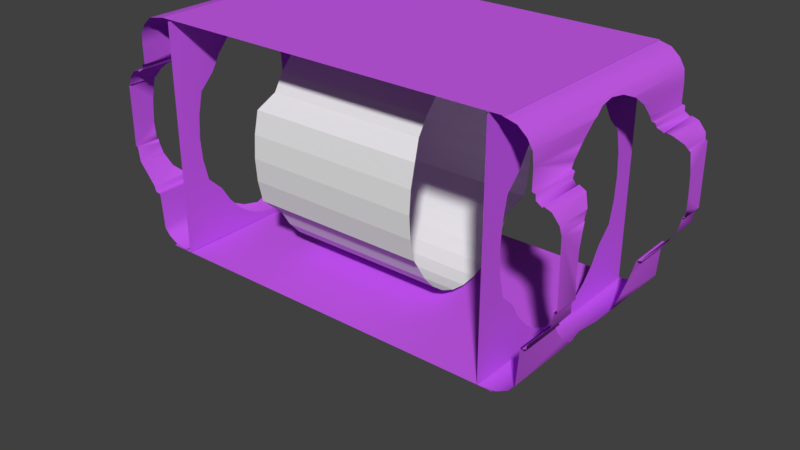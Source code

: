 # Source: untitled.blend  (saved by Blender 2.79.0; exported with 4.5.12 LTS)
import bpy
from mathutils import Matrix  # noqa: F401  (used for matrix-valued properties, if any)

bpy.ops.wm.read_factory_settings(use_empty=True)
scene = bpy.context.scene
scene.name = 'Scene'

# ---- collections
col_collection_1 = bpy.data.collections.new('Collection 1'); scene.collection.children.link(col_collection_1)

# ---- materials (node trees are filled in below, after node groups)
mat_cladingwall = bpy.data.materials.new('CladingWall')
mat_cladingwall.alpha_threshold = 0.0
mat_cladingwall.use_transparent_shadow = False
mat_cladingwall.diffuse_color = (0.5875, 0.1081, 0.8491, 1.0)
mat_cladingwall.roughness = 0.5

# ---- material node trees

# ---- world
world_world = bpy.data.worlds.new('World'); scene.world = world_world
world_world.color = (0.05088, 0.05088, 0.05088)
world_world.use_sun_shadow = False
world_world.sun_shadow_jitter_overblur = 0.0
world_world.cycles.sampling_method = 'MANUAL'

# ---- meshes
me_cylinder = bpy.data.meshes.new('Cylinder')
me_cylinder.from_pydata([(0.0, 1.0, -1.0), (0.0, 1.0, 1.0), (0.1951, 0.9808, -1.0), (0.1951, 0.9808, 1.0), (0.3827, 0.9239, -1.0), (0.3827, 0.9239, 1.0), (0.5055, 0.7565, -0.9099), (0.5055, 0.7565, 0.9099), (0.6434, 0.6434, -0.9099), (0.6434, 0.6434, 0.9099), (0.7565, 0.5055, -0.9099), (0.7565, 0.5055, 0.9099), (0.8406, 0.3482, -0.9099), (0.8406, 0.3482, 0.9099), (0.8924, 0.1775, -0.9099), (0.8924, 0.1775, 0.9099), (0.9099, 1.09e-07, -0.9099), (0.9099, 1.09e-07, 0.9099), (0.8924, -0.1775, -0.9099), (0.8924, -0.1775, 0.9099), (0.8406, -0.3482, -0.9099), (0.8406, -0.3482, 0.9099), (0.7565, -0.5055, -0.9099), (0.7565, -0.5055, 0.9099), (0.6434, -0.6434, -0.9099), (0.6434, -0.6434, 0.9099), (0.5055, -0.7565, -0.9099), (0.5055, -0.7565, 0.9099), (0.3827, -0.9239, -1.0), (0.3827, -0.9239, 1.0), (0.1951, -0.9808, -1.0), (0.1951, -0.9808, 1.0), (-3.258e-07, -1.0, -1.0), (-3.258e-07, -1.0, 1.0), (-0.1951, -0.9808, -1.0), (-0.1951, -0.9808, 1.0), (-0.3827, -0.9239, -1.0), (-0.3827, -0.9239, 1.0), (-0.5055, -0.7565, -0.9099), (-0.5055, -0.7565, 0.9099), (-0.6434, -0.6434, -0.9099), (-0.6434, -0.6434, 0.9099), (-0.7565, -0.5055, -0.9099), (-0.7565, -0.5055, 0.9099), (-0.8406, -0.3482, -0.9099), (-0.8406, -0.3482, 0.9099), (-0.8924, -0.1775, -0.9099), (-0.8924, -0.1775, 0.9099), (-0.9099, 9.189e-07, -0.9099), (-0.9099, 9.189e-07, 0.9099), (-0.8924, 0.1775, -0.9099), (-0.8924, 0.1775, 0.9099), (-0.8406, 0.3482, -0.9099), (-0.8406, 0.3482, 0.9099), (-0.7565, 0.5055, -0.9099), (-0.7565, 0.5055, 0.9099), (-0.6434, 0.6434, -0.9099), (-0.6434, 0.6434, 0.9099), (-0.5055, 0.7565, -0.9099), (-0.5055, 0.7565, 0.9099), (-0.3827, 0.9239, -1.0), (-0.3827, 0.9239, 1.0), (-0.1951, 0.9808, -1.0), (-0.1951, 0.9808, 1.0)], [], [(4, 5, 7, 6), (6, 7, 9, 8), (1, 3, 5, 4, 2, 0, 62, 60, 61, 63), (24, 25, 27, 26), (26, 27, 29, 28), (36, 37, 39, 38), (38, 39, 41, 40), (56, 57, 59, 58), (58, 59, 61, 60), (28, 29, 31, 33, 35, 37, 36, 34, 32, 30), (40, 41, 43, 45, 47, 49, 51, 53, 55, 57, 56, 54, 52, 50, 48, 46, 44, 42), (8, 9, 11, 13, 15, 17, 19, 21, 23, 25, 24, 22, 20, 18, 16, 14, 12, 10)])
me_cylinder.use_remesh_preserve_volume = False
me_cylinder.use_remesh_preserve_attributes = False
me_cylinder.use_mirror_vertex_groups = False
me_cylinder.update()
me_housingandinnderwalls_1 = bpy.data.meshes.new('HousingAndInnderWalls_1')
me_housingandinnderwalls_1.from_pydata([(-9.016, -2.48, -4.66), (-9.039, -2.481, 4.664), (-9.177, -2.369, -4.66), (-9.93, 1.617, -4.66), (-9.955, 1.606, 4.664), (-9.872, 1.653, 4.664), (9.017, -2.498, 4.66), (9.041, -2.499, -4.664), (9.178, -2.388, 4.66), (9.931, 1.599, 4.66), (9.956, 1.588, -4.664), (9.874, 1.634, -4.664), (-7.563, -4.821, -4.66), (-7.563, -4.821, 4.664), (-7.904, -4.772, -4.66), (-7.955, -4.755, 4.664), (-8.382, -4.52, -4.66), (-8.382, -4.52, 4.664), (-8.627, -4.23, -4.66), (-8.623, -4.227, 4.664), (-8.738, -2.73, 4.664), (-8.74, -2.73, -4.66), (-8.845, -2.736, -4.66), (-8.845, -2.736, 4.664), (-8.981, -2.696, -4.66), (-8.981, -2.696, 4.664), (-9.777, -1.6, 4.664), (-9.773, -1.594, -4.66), (-9.86, -0.9945, -4.66), (-9.86, -0.9945, 4.664), (-9.967, -0.9668, -4.66), (-9.967, -0.9668, 4.664), (-9.226, 2.311, -4.66), (-9.258, 2.375, -4.66), (-9.258, 2.375, 4.664), (-9.226, 2.311, 4.664), (-9.844, 1.918, -4.66), (-9.844, 1.918, 4.664), (-9.551, 2.272, -4.66), (-9.551, 2.272, 4.664), (-8.979, 2.476, -4.66), (-8.979, 2.476, 4.664), (-8.968, 2.675, -4.66), (-8.968, 2.675, 4.664), (-8.827, 2.708, -4.66), (-8.827, 2.708, 4.664), (-8.827, 3.498, -4.66), (-8.827, 3.502, 4.664), (-8.779, 3.98, -4.66), (-8.779, 3.98, 4.664), (-8.569, 4.337, -4.66), (-8.569, 4.337, 4.664), (-8.205, 4.653, -4.66), (-8.205, 4.653, 4.664), (-7.492, 4.782, -4.674), (-7.492, 4.782, 4.646), (7.564, -4.839, 4.66), (7.564, -4.839, -4.664), (7.905, -4.79, 4.66), (7.957, -4.773, -4.664), (8.383, -4.538, 4.66), (8.383, -4.538, -4.664), (8.628, -4.248, 4.66), (8.624, -4.245, -4.664), (8.739, -2.748, -4.664), (8.742, -2.748, 4.66), (8.846, -2.754, 4.66), (8.846, -2.754, -4.664), (8.982, -2.714, 4.66), (8.982, -2.714, -4.664), (9.779, -1.618, -4.664), (9.775, -1.612, 4.66), (9.861, -1.013, 4.66), (9.861, -1.013, -4.664), (9.969, -0.9849, 4.66), (9.969, -0.9849, -4.664), (9.845, 1.9, 4.66), (9.845, 1.9, -4.664), (9.552, 2.254, 4.66), (9.552, 2.254, -4.664), (9.259, 2.357, 4.66), (9.259, 2.357, -4.664), (9.227, 2.293, 4.66), (9.227, 2.293, -4.664), (8.98, 2.458, 4.66), (8.98, 2.458, -4.664), (8.969, 2.657, 4.66), (8.969, 2.657, -4.664), (8.829, 2.69, 4.66), (8.829, 2.69, -4.664), (8.829, 3.48, 4.66), (8.829, 3.484, -4.664), (8.78, 3.962, 4.66), (8.78, 3.962, -4.664), (8.57, 4.319, 4.66), (8.57, 4.319, -4.664), (8.207, 4.635, 4.66), (8.207, 4.635, -4.664), (7.662, 4.774, 4.66), (7.662, 4.774, -4.664), (-8.74, -2.73, 4.664), (-7.408, -4.825, -4.66), (-7.408, -4.825, 4.664), (8.742, -2.748, -4.664), (7.409, -4.844, 4.66), (7.409, -4.844, -4.664), (-7.492, 4.782, -4.674), (7.744, 4.773, 4.629), (7.744, 4.773, -4.688), (-7.492, 4.782, 4.646), (-8.154, -4.887, 4.629), (7.734, -4.887, -4.688), (7.734, -4.887, 4.629), (-8.154, -4.887, -4.688), (-7.164, 4.693, -4.613), (-7.164, 4.693, 4.672), (-7.164, -4.867, 4.672), (-7.164, -4.867, -4.613), (7.146, -4.864, -4.613), (7.146, -4.864, 4.672), (7.146, 4.696, 4.672), (7.146, 4.696, -4.613), (8.987, -2.682, 2.772), (9.011, -2.539, 2.919), (7.146, -2.682, 2.772), (9.414, -2.083, 3.385), (9.775, -1.612, 3.492), (7.146, -2.083, 3.385), (9.944, 0.7359, 3.594), (7.146, 0.7359, 3.594), (9.953, 1.589, -3.399), (9.875, 1.651, -3.385), (9.882, 1.63, -3.39), (7.146, 1.651, -3.385), (9.839, -1.168, 3.594), (7.146, -1.168, 3.594), (9.936, 1.27, 3.472), (9.935, 1.598, 3.397), (9.91, 1.651, 3.385), (9.923, 1.604, 3.396), (7.146, 1.651, 3.385), (9.969, -0.9849, 3.607), (9.956, -0.988, 3.607), (9.851, -1.081, 3.6), (9.861, -1.013, 3.605), (9.958, -0.2158, 3.664), (7.146, -0.2158, 3.664), (9.962, -0.2158, -3.664), (7.146, -0.2158, -3.664), (9.958, 0.7359, -3.594), (7.146, 0.7359, -3.594), (9.84, -1.168, -3.594), (9.789, -1.543, -3.508), (9.778, -1.617, -3.491), (7.146, -1.168, -3.594), (9.395, -2.083, -3.385), (9.702, -1.717, -3.469), (7.146, -2.083, -3.385), (9.066, -2.479, -2.98), (9.036, -2.499, -2.959), (9.965, -0.698, -3.629), (9.155, -2.407, 3.054), (9.272, -2.267, 3.197), (9.021, -2.499, 2.96), (9.969, -0.9849, -3.607), (9.873, -1.01, -3.606), (9.861, -1.013, -3.605), (8.987, -2.682, -2.772), (8.989, -2.67, -2.784), (7.146, -2.682, -2.772), (8.327, -4.569, -0.6504), (7.146, -4.569, -0.6504), (8.651, -3.906, -1.852), (7.146, -3.906, -1.852), (8.982, -2.714, 2.752), (8.954, -2.722, 2.747), (8.846, -2.754, 2.727), (8.742, -2.748, 2.731), (8.824, -2.753, 2.728), (8.741, -2.748, 2.731), (8.695, -3.354, 2.357), (7.146, -3.354, 2.357), (8.982, -2.714, -2.752), (8.874, -2.746, -2.733), (8.846, -2.754, -2.727), (8.742, -2.748, -2.731), (8.763, -2.749, -2.73), (8.714, -3.093, -2.519), (8.74, -2.748, -2.731), (8.694, -3.354, -2.357), (7.146, -3.354, -2.357), (8.172, -4.654, 3.589e-07), (7.146, -4.654, 3.589e-07), (8.327, -4.569, 0.6504), (7.146, -4.569, 0.6504), (8.627, -4.247, 1.374), (8.569, -4.317, 1.276), (7.146, -4.317, 1.276), (8.653, -3.906, 1.852), (7.146, -3.906, 1.852), (8.661, -3.81, 1.94), (8.537, -4.356, 1.178), (8.383, -4.538, 0.7276), (8.383, -4.538, -0.7276), (8.568, -4.317, -1.276), (8.479, -4.424, -1.009), (7.146, -4.317, -1.276), (8.625, -4.246, -1.375), (9.849, 1.858, 3.174), (9.845, 1.9, 3.13), (9.87, 1.671, -3.364), (9.845, 1.9, -3.13), (9.555, 2.25, -2.772), (9.795, 1.961, -3.069), (7.146, 2.25, -2.772), (9.555, 2.25, 2.772), (9.609, 2.184, 2.839), (7.146, 2.25, 2.772), (9.552, 2.254, -2.77), (9.259, 2.357, -2.706), (9.492, 2.275, -2.757), (9.252, 2.344, -2.714), (9.227, 2.293, -2.746), (9.176, 2.327, -2.724), (8.98, 2.458, -2.644), (8.829, 2.923, -2.357), (8.829, 2.883, -2.382), (8.829, 2.69, -2.501), (8.937, 2.664, -2.517), (8.969, 2.657, -2.522), (8.978, 2.502, -2.617), (7.146, 2.923, -2.357), (8.829, 2.923, 2.357), (7.146, 2.923, 2.357), (9.552, 2.254, 2.77), (9.259, 2.357, 2.706), (9.32, 2.336, 2.719), (9.234, 2.306, 2.737), (9.227, 2.293, 2.746), (9.033, 2.423, 2.665), (8.98, 2.458, 2.644), (8.829, 2.69, 2.501), (8.861, 2.682, 2.506), (8.969, 2.657, 2.522), (8.972, 2.612, 2.549), (8.829, 3.259, 2.05), (8.829, 3.475, -1.852), (7.146, 3.475, -1.852), (8.829, 3.475, 1.852), (8.829, 3.481, 1.843), (7.146, 3.475, 1.852), (8.797, 3.795, 1.402), (8.788, 3.885, 1.276), (7.146, 3.885, 1.276), (8.813, 3.64, -1.62), (8.788, 3.885, -1.276), (7.146, 3.885, -1.276), (8.829, 3.483, -1.841), (8.677, 4.137, 0.6504), (7.146, 4.137, 0.6504), (8.78, 3.962, 1.085), (8.78, 3.962, -1.085), (8.691, 4.113, -0.7107), (8.677, 4.137, -0.6504), (7.146, 4.137, -0.6504), (8.626, 4.223, -4.055e-06), (7.146, 4.223, -4.055e-06), (8.664, 4.159, 0.4866), (-7.164, -2.083, -3.385), (-9.399, -2.083, -3.385), (-7.164, -2.083, 3.385), (-9.379, -2.083, 3.385), (-9.701, -1.698, 3.473), (-9.777, -1.599, 3.495), (-9.787, -1.525, 3.512), (-9.153, -2.388, -3.072), (-9.27, -2.25, -3.214), (-9.02, -2.48, -2.978), (-9.009, -2.52, -2.938), (-7.164, -2.682, 2.772), (-8.983, -2.682, 2.772), (-8.988, -2.653, 2.802), (-7.164, -2.682, -2.772), (-8.983, -2.682, -2.772), (-7.164, -1.168, 3.594), (-9.836, -1.168, 3.594), (-9.064, -2.461, 2.998), (-9.035, -2.481, 2.978), (-7.164, -1.168, -3.594), (-9.774, -1.594, -3.497), (-9.835, -1.168, -3.594), (-7.164, 0.7359, -3.594), (-9.943, 0.7359, -3.594), (-7.164, -0.2158, 3.664), (-9.961, -0.2158, 3.664), (-7.164, -0.2158, -3.664), (-9.956, -0.2158, -3.664), (-7.164, 0.7359, 3.594), (-9.956, 0.7359, 3.594), (-9.872, -0.9914, 3.607), (-9.967, -0.9668, 3.609), (-9.963, -0.6802, 3.63), (-9.86, -0.9945, 3.607), (-9.85, -1.063, -3.602), (-9.955, -0.9699, -3.608), (-9.967, -0.9668, -3.609), (-9.86, -0.9945, -3.607), (-7.164, 1.651, 3.385), (-9.952, 1.607, 3.395), (-9.88, 1.648, 3.386), (-9.879, 1.651, 3.385), (-7.164, 1.651, -3.385), (-9.935, 1.287, -3.468), (-9.933, 1.616, -3.393), (-9.922, 1.622, -3.392), (-9.914, 1.651, -3.385), (-7.164, -4.569, -0.6504), (-8.293, -4.569, -0.6504), (-7.164, -3.906, -1.852), (-8.65, -3.906, -1.852), (-8.625, -4.229, -1.399), (-8.739, -2.73, 2.743), (-8.845, -2.736, 2.739), (-8.762, -2.731, 2.742), (-8.74, -2.73, 2.742), (-8.873, -2.728, 2.744), (-8.981, -2.696, 2.764), (-7.164, -3.354, 2.357), (-8.713, -3.073, 2.531), (-8.691, -3.354, 2.357), (-8.74, -2.73, -2.742), (-8.845, -2.736, -2.739), (-8.823, -2.735, -2.739), (-8.74, -2.73, -2.742), (-8.953, -2.704, -2.758), (-8.981, -2.696, -2.764), (-7.164, -3.354, -2.357), (-8.693, -3.354, -2.357), (-7.164, -4.654, 3.589e-07), (-8.136, -4.654, 3.589e-07), (-8.176, -4.633, -0.1614), (-8.164, -4.64, 0.1093), (-7.164, -4.569, 0.6504), (-8.293, -4.569, 0.6504), (-8.659, -3.794, -1.955), (-7.164, -4.317, 1.276), (-8.624, -4.228, 1.4), (-8.552, -4.317, 1.276), (-7.164, -3.906, 1.852), (-8.649, -3.906, 1.852), (-8.382, -4.52, 0.7724), (-8.477, -4.407, 1.051), (-8.382, -4.52, -0.7724), (-7.164, -4.317, -1.276), (-8.553, -4.317, -1.276), (-8.537, -4.337, -1.226), (-9.844, 1.918, 3.112), (-9.793, 1.979, 3.049), (-9.868, 1.69, 3.345), (-7.164, 2.25, -2.772), (-9.844, 1.918, -3.112), (-9.608, 2.202, -2.821), (-9.568, 2.25, -2.772), (-9.848, 1.875, -3.156), (-7.164, 2.25, 2.772), (-9.568, 2.25, 2.772), (-7.164, 2.923, -2.357), (-8.86, 2.7, -2.495), (-8.827, 2.708, -2.49), (-8.968, 2.675, -2.51), (-8.827, 2.923, -2.357), (-9.032, 2.441, -2.654), (-8.979, 2.476, -2.633), (-8.97, 2.63, -2.538), (-9.319, 2.354, -2.708), (-9.258, 2.375, -2.695), (-9.226, 2.311, -2.734), (-9.551, 2.272, -2.759), (-9.232, 2.324, -2.726), (-7.164, 2.923, 2.357), (-8.827, 2.902, 2.37), (-8.827, 2.923, 2.357), (-8.935, 2.682, 2.506), (-8.827, 2.708, 2.49), (-8.968, 2.675, 2.51), (-9.174, 2.346, 2.713), (-8.979, 2.476, 2.633), (-8.976, 2.52, 2.606), (-9.226, 2.311, 2.734), (-9.551, 2.272, 2.759), (-9.49, 2.293, 2.746), (-9.251, 2.362, 2.703), (-9.258, 2.375, 2.695), (-7.164, 3.475, -1.852), (-8.827, 3.276, -2.034), (-8.827, 3.475, -1.852), (-7.164, 3.475, 1.852), (-8.811, 3.659, 1.593), (-8.827, 3.501, 1.816), (-8.827, 3.475, 1.852), (-7.164, 3.885, 1.276), (-8.788, 3.885, 1.276), (-7.164, 3.885, -1.276), (-8.788, 3.885, -1.276), (-8.796, 3.812, -1.379), (-8.827, 3.499, -1.818), (-7.164, 4.137, 0.6504), (-8.686, 4.137, 0.6504), (-8.689, 4.133, 0.6611), (-8.779, 3.98, 1.04), (-7.164, 4.137, -0.6504), (-8.686, 4.137, -0.6504), (-8.779, 3.98, -1.04), (-7.164, 4.223, -4.055e-06), (-8.636, 4.223, -4.055e-06), (-8.665, 4.173, -0.3797)], [], [(0, 277, 275, 2), (3, 313, 314), (6, 163, 161, 8), (9, 137, 139), (12, 13, 14), (14, 13, 15), (14, 15, 341, 339, 340, 16), (16, 340, 317, 352), (16, 352, 355, 18), (18, 355, 354, 320), (18, 320, 319, 344), (18, 344, 337, 330, 21), (22, 331, 334, 24), (24, 334, 335), (24, 335, 283, 278, 0), (0, 278, 277), (2, 275, 276), (2, 276, 269, 289, 27), (27, 289, 290, 303, 28), (28, 303, 306), (28, 306, 304, 30), (30, 304, 305), (30, 305, 296, 292, 312, 3), (3, 312, 313), (32, 33, 375, 378), (35, 388, 391, 34), (3, 314, 315, 363, 36), (36, 363, 360), (36, 360, 361, 38), (37, 39, 389, 365, 357), (38, 377, 374, 33), (39, 34, 392, 390), (32, 376, 371, 40), (40, 371, 372), (40, 372, 373, 42), (42, 373, 369), (42, 369, 367, 44), (44, 367, 368), (44, 368, 370, 394, 46), (46, 394, 395, 405), (46, 405, 404, 48), (48, 404, 403, 412), (48, 412, 411, 415, 50), (50, 415, 414, 407, 408, 49, 51), (50, 51, 52), (52, 51, 53), (52, 53, 54), (54, 53, 55), (56, 57, 58), (58, 57, 59), (58, 59, 60), (60, 59, 61, 203, 170, 191, 193, 202), (60, 202, 201, 62), (62, 201, 196, 195), (62, 195, 198, 200), (62, 200, 180, 179, 65), (66, 176, 175, 68), (68, 175, 174), (68, 174, 122, 123, 6), (6, 123, 163), (8, 161, 162), (8, 162, 125, 126, 71), (71, 126, 134, 143, 72), (72, 143, 144), (72, 144, 142, 74), (74, 142, 141), (74, 141, 145, 128, 136, 9), (9, 136, 137), (9, 139, 138, 208, 76), (76, 208, 209), (76, 209, 216, 78), (77, 79, 218, 212, 213), (78, 234, 236, 80), (79, 81, 219, 220), (82, 238, 239, 84), (84, 239, 240), (84, 240, 244, 86), (86, 244, 243), (86, 243, 242, 88), (88, 242, 241), (88, 241, 232, 245, 90), (90, 245, 248, 249), (90, 249, 251, 92), (92, 251, 252, 260), (92, 260, 258, 267, 94), (94, 267, 265, 263, 262, 93, 95), (94, 95, 96), (96, 95, 97), (96, 97, 98), (98, 97, 99), (22, 21, 333, 332), (23, 322, 323, 100), (12, 101, 102), (13, 12, 102), (82, 80, 235, 237), (83, 222, 221, 81), (66, 65, 177, 178), (67, 184, 186, 103), (56, 104, 105), (57, 56, 105), (106, 107, 108), (106, 109, 107), (110, 111, 112), (110, 113, 111), (114, 115, 116, 117, 338, 342, 345, 348, 327, 279, 270, 284, 293, 297, 307, 364, 379, 396, 400, 406, 413), (118, 119, 120, 121, 266, 259, 253, 250, 233, 217, 140, 129, 146, 135, 127, 124, 181, 199, 197, 194, 192), (221, 219, 81), (168, 167, 182, 69), (132, 130, 10, 11), (262, 261, 93), (223, 222, 83), (211, 210, 11, 77), (226, 227, 89), (236, 235, 80), (165, 166, 73), (187, 189, 172, 207, 63, 64), (261, 255, 254, 91, 93), (192, 171, 206, 173, 190, 169, 157, 154, 148, 150, 133, 214, 231, 247, 256, 264, 266, 121, 118), (153, 156, 70), (210, 131, 132, 11), (160, 164, 75), (237, 238, 82), (164, 165, 73, 75), (152, 153, 70), (257, 246, 225, 226, 89, 91), (182, 183, 67, 69), (207, 204, 205, 61, 63), (130, 149, 147, 160, 75, 10), (188, 187, 64), (213, 211, 77), (205, 203, 61), (254, 257, 91), (158, 159, 7), (224, 223, 83, 85), (227, 228, 87, 89), (166, 151, 152, 70, 73), (159, 168, 69, 7), (156, 155, 158, 7, 70), (186, 185, 103), (178, 176, 66), (228, 229, 87), (220, 218, 79), (216, 215, 234, 78), (229, 230, 85, 87), (230, 224, 85), (183, 184, 67), (397, 398, 47), (325, 322, 23), (378, 376, 32), (413, 410, 402, 393, 366, 359, 311, 291, 295, 288, 268, 282, 336, 318, 353, 316, 338, 117, 114), (409, 401, 397, 47, 49), (383, 382, 43, 45), (286, 287, 1), (281, 280, 326, 25), (274, 273, 26), (321, 328, 20), (308, 298, 294, 301, 31, 4), (380, 383, 45), (382, 384, 43), (361, 362, 377, 38), (350, 343, 341, 15, 17), (287, 281, 25, 1), (300, 299, 29, 31), (386, 385, 35, 41), (346, 347, 351, 17, 19), (332, 331, 22), (374, 375, 33), (299, 302, 29), (387, 386, 41), (328, 329, 349, 346, 19, 20), (391, 392, 34), (398, 399, 381, 380, 45, 47), (358, 310, 309, 5), (309, 308, 4, 5), (302, 285, 274, 26, 29), (356, 358, 5, 37), (385, 388, 35), (272, 271, 286, 1, 26), (408, 409, 49), (357, 356, 37), (390, 389, 39), (384, 387, 41, 43), (323, 324, 100), (351, 350, 17), (326, 325, 23, 25), (273, 272, 26), (301, 300, 31)])
me_housingandinnderwalls_1.polygons.foreach_set('use_smooth', [True] * 187)
_uv = me_housingandinnderwalls_1.uv_layers.new(name='UVMap')
_uv.uv.foreach_set('vector', [-1.543, 2.428, -1.543, 2.428, -1.543, 2.428, -1.543, 2.428, -1.543, 2.428, -1.543, 2.428, -1.543, 2.428, -1.543, 2.428, -1.543, 2.428, -1.543, 2.428, -1.543, 2.428, -1.543, 2.428, -1.543, 2.428, -1.543, 2.428, -1.543, 2.428, -1.543, 2.428, -1.543, 2.428, -1.543, 2.428, -1.543, 2.428, -1.543, 2.428, -1.543, 2.428, -1.543, 2.428, -1.543, 2.428, -1.543, 2.428, -1.543, 2.428, -1.543, 2.428, -1.543, 2.428, -1.543, 2.428, -1.543, 2.428, -1.543, 2.428, -1.543, 2.428, -1.543, 2.428, -1.543, 2.428, -1.543, 2.428, -1.543, 2.428, -1.543, 2.428, -1.543, 2.428, -1.543, 2.428, -1.543, 2.428, -1.543, 2.428, -1.543, 2.428, -1.543, 2.428, -1.543, 2.428, -1.543, 2.428, -1.543, 2.428, -1.543, 2.428, -1.543, 2.428, -1.543, 2.428, -1.543, 2.428, -1.543, 2.428, -1.543, 2.428, -1.543, 2.428, -1.543, 2.428, -1.543, 2.428, -1.543, 2.428, -1.543, 2.428, -1.543, 2.428, -1.543, 2.428, -1.543, 2.428, -1.543, 2.428, -1.543, 2.428, -1.543, 2.428, -1.543, 2.428, -1.543, 2.428, -1.543, 2.428, -1.543, 2.428, -1.543, 2.428, -1.543, 2.428, -1.543, 2.428, -1.543, 2.428, -1.543, 2.428, -1.543, 2.428, -1.543, 2.428, -1.543, 2.428, -1.543, 2.428, -1.543, 2.428, -1.543, 2.428, -1.543, 2.428, -1.543, 2.428, -1.543, 2.428, -1.543, 2.428, -1.543, 2.428, -1.543, 2.428, -1.543, 2.428, -1.543, 2.428, -1.543, 2.428, -1.543, 2.428, -1.543, 2.428, -1.543, 2.428, -1.543, 2.428, -1.543, 2.428, -1.543, 2.428, -1.543, 2.428, -1.543, 2.428, -1.543, 2.428, -1.543, 2.428, -1.543, 2.428, -1.543, 2.428, -1.543, 2.428, -1.543, 2.428, -1.543, 2.428, -1.543, 2.428, -1.543, 2.428, -1.543, 2.428, -1.543, 2.428, -1.543, 2.428, -1.543, 2.428, -1.543, 2.428, -1.543, 2.428, -1.543, 2.428, -1.543, 2.428, -1.543, 2.428, -1.543, 2.428, -1.543, 2.428, -1.543, 2.428, -1.543, 2.428, -1.543, 2.428, -1.543, 2.428, -1.543, 2.428, -1.543, 2.428, -1.543, 2.428, -1.543, 2.428, -1.543, 2.428, -1.543, 2.428, -1.543, 2.428, -1.543, 2.428, -1.543, 2.428, -1.543, 2.428, -1.543, 2.428, -1.543, 2.428, -1.543, 2.428, -1.543, 2.428, -1.543, 2.428, -1.543, 2.428, -1.543, 2.428, -1.543, 2.428, -1.543, 2.428, -1.543, 2.428, -1.543, 2.428, -1.543, 2.428, -1.543, 2.428, -1.543, 2.428, -1.543, 2.428, -1.543, 2.428, -1.543, 2.428, -1.543, 2.428, -1.543, 2.428, -1.543, 2.428, -1.543, 2.428, -1.543, 2.428, -1.543, 2.428, -1.543, 2.428, -1.543, 2.428, -1.543, 2.428, -1.543, 2.428, -1.543, 2.428, -1.543, 2.428, -1.543, 2.428, -1.543, 2.428, -1.543, 2.428, -1.543, 2.428, -1.543, 2.428, -1.543, 2.428, -1.543, 2.428, -1.543, 2.428, -1.543, 2.428, -1.543, 2.428, -1.543, 2.428, -1.543, 2.428, -1.543, 2.428, -1.543, 2.428, -1.543, 2.428, -1.543, 2.428, -1.543, 2.428, -1.543, 2.428, -1.543, 2.428, -1.543, 2.428, -1.543, 2.428, -1.543, 2.428, -1.543, 2.428, -1.543, 2.428, -1.543, 2.428, -1.543, 2.428, -1.543, 2.428, -1.543, 2.428, -1.543, 2.428, -1.543, 2.428, -1.543, 2.428, -1.543, 2.428, -1.543, 2.428, -1.543, 2.428, -1.543, 2.428, -1.543, 2.428, -1.543, 2.428, -1.543, 2.428, -1.543, 2.428, -1.543, 2.428, -1.543, 2.428, -1.543, 2.428, -1.543, 2.428, -1.543, 2.428, -1.543, 2.428, -1.543, 2.428, -1.543, 2.428, -1.543, 2.428, -1.543, 2.428, -1.543, 2.428, -1.543, 2.428, -1.543, 2.428, -1.543, 2.428, -1.543, 2.428, -1.543, 2.428, -1.543, 2.428, -1.543, 2.428, -1.543, 2.428, -1.543, 2.428, -1.543, 2.428, -1.543, 2.428, -1.543, 2.428, -1.543, 2.428, -1.543, 2.428, -1.543, 2.428, -1.543, 2.428, -1.543, 2.428, -1.543, 2.428, -1.543, 2.428, -1.543, 2.428, -1.543, 2.428, -1.543, 2.428, -1.543, 2.428, -1.543, 2.428, -1.543, 2.428, -1.543, 2.428, -1.543, 2.428, -1.543, 2.428, -1.543, 2.428, -1.543, 2.428, -1.543, 2.428, -1.543, 2.428, -1.543, 2.428, -1.543, 2.428, -1.543, 2.428, -1.543, 2.428, -1.543, 2.428, -1.543, 2.428, -1.543, 2.428, -1.543, 2.428, -1.543, 2.428, -1.543, 2.428, -1.543, 2.428, -1.543, 2.428, -1.543, 2.428, -1.543, 2.428, -1.543, 2.428, -1.543, 2.428, -1.543, 2.428, -1.543, 2.428, -1.543, 2.428, -1.543, 2.428, -1.543, 2.428, -1.543, 2.428, -1.543, 2.428, -1.543, 2.428, -1.543, 2.428, -1.543, 2.428, -1.543, 2.428, -1.543, 2.428, -1.543, 2.428, -1.543, 2.428, -1.543, 2.428, -1.543, 2.428, -1.543, 2.428, -1.543, 2.428, -1.543, 2.428, -1.543, 2.428, -1.543, 2.428, -1.543, 2.428, -1.543, 2.428, -1.543, 2.428, -1.543, 2.428, -1.543, 2.428, -1.543, 2.428, -1.543, 2.428, -1.543, 2.428, -1.543, 2.428, -1.543, 2.428, -1.543, 2.428, -1.543, 2.428, -1.543, 2.428, -1.543, 2.428, -1.543, 2.428, -1.543, 2.428, -1.543, 2.428, -1.543, 2.428, -1.543, 2.428, -1.543, 2.428, -1.543, 2.428, -1.543, 2.428, -1.543, 2.428, -1.543, 2.428, -1.543, 2.428, -1.543, 2.428, -1.543, 2.428, -1.543, 2.428, -1.543, 2.428, -1.543, 2.428, -1.543, 2.428, -1.543, 2.428, -1.543, 2.428, -1.543, 2.428, -1.543, 2.428, -1.543, 2.428, -1.543, 2.428, -1.543, 2.428, -1.543, 2.428, -1.543, 2.428, -1.543, 2.428, -1.543, 2.428, -1.543, 2.428, -1.543, 2.428, -1.543, 2.428, -1.543, 2.428, -1.543, 2.428, -1.543, 2.428, -1.543, 2.428, -1.543, 2.428, -1.543, 2.428, -1.543, 2.428, -1.543, 2.428, -1.543, 2.428, -1.543, 2.428, -1.543, 2.428, -1.543, 2.428, -1.543, 2.428, -1.543, 2.428, -1.543, 2.428, -1.543, 2.428, -1.543, 2.428, -1.543, 2.428, -1.543, 2.428, -1.543, 2.428, -1.543, 2.428, -1.543, 2.428, -1.543, 2.428, -1.543, 2.428, -1.543, 2.428, -1.543, 2.428, -1.543, 2.428, -1.543, 2.428, -1.543, 2.428, -1.543, 2.428, -1.543, 2.428, -1.543, 2.428, -1.543, 2.428, -1.543, 2.428, -1.543, 2.428, -1.543, 2.428, -1.543, 2.428, -1.543, 2.428, -1.543, 2.428, -1.543, 2.428, -1.543, 2.428, -1.543, 2.428, -1.543, 2.428, -1.543, 2.428, -1.543, 2.428, -1.543, 2.428, -1.543, 2.428, -1.543, 2.428, -1.543, 2.428, -1.543, 2.428, -1.543, 2.428, -1.543, 2.428, -1.543, 2.428, -1.543, 2.428, -1.543, 2.428, -1.543, 2.428, -1.543, 2.428, -1.543, 2.428, -1.543, 2.428, -1.543, 2.428, -1.543, 2.428, -1.543, 2.428, -1.543, 2.428, -1.543, 2.428, -1.543, 2.428, -1.543, 2.428, -1.543, 2.428, -1.543, 2.428, -1.543, 2.428, -1.543, 2.428, -1.543, 2.428, -1.543, 2.428, -1.543, 2.428, -1.543, 2.428, -1.543, 2.428, -1.543, 2.428, -1.543, 2.428, -1.543, 2.428, -1.543, 2.428, -1.543, 2.428, -1.543, 2.428, -1.543, 2.428, -1.543, 2.428, -1.543, 2.428, -4.015, -4.986, -4.015, -4.023, -4.984, -4.023, -4.984, -4.986, -4.962, -4.508, -4.954, -4.44, -4.928, -4.376, -4.886, -4.316, -4.831, -4.263, -4.762, -4.22, -4.702, -4.157, -4.609, -4.135, -4.512, -4.128, -4.416, -4.135, -4.323, -4.157, -4.263, -4.22, -4.194, -4.263, -4.138, -4.316, -4.097, -4.376, -4.071, -4.44, -4.063, -4.508, 0.985, 0.0135, 0.985, 0.9768, 0.01613, 0.9768, 0.01613, 0.0135, 0.06405, 0.4921, 0.07269, 0.5595, 0.09829, 0.6244, 0.1399, 0.6842, 0.1958, 0.7366, 0.264, 0.7797, 0.3247, 0.8433, 0.4174, 0.8649, 0.5139, 0.8722, 0.6103, 0.8649, 0.7031, 0.8433, 0.7638, 0.7797, 0.8319, 0.7366, 0.8879, 0.6842, 0.9295, 0.6244, 0.9551, 0.5595, 0.9637, 0.4921, -1.543, 2.428, -1.543, 2.428, -1.543, 2.428, -1.543, 2.428, -1.543, 2.428, -1.543, 2.428, -1.543, 2.428, -1.543, 2.428, -1.543, 2.428, -1.543, 2.428, -1.543, 2.428, -1.543, 2.428, -1.543, 2.428, -1.543, 2.428, -1.543, 2.428, -1.543, 2.428, -1.543, 2.428, -1.543, 2.428, -1.543, 2.428, -1.543, 2.428, -1.543, 2.428, -1.543, 2.428, -1.543, 2.428, -1.543, 2.428, -1.543, 2.428, -1.543, 2.428, -1.543, 2.428, -1.543, 2.428, -1.543, 2.428, -1.543, 2.428, -1.543, 2.428, -1.543, 2.428, -1.543, 2.428, -1.543, 2.428, -1.543, 2.428, -1.543, 2.428, -1.543, 2.428, -1.543, 2.428, -1.543, 2.428, -1.543, 2.428, -1.543, 2.428, 0.9637, 0.4921, 0.9551, 0.4246, 0.9295, 0.3597, 0.8879, 0.2999, 0.8319, 0.2475, 0.7638, 0.2045, 0.7031, 0.1409, 0.6103, 0.1192, 0.5139, 0.1119, 0.4174, 0.1192, 0.3247, 0.1409, 0.264, 0.2045, 0.1958, 0.2475, 0.1399, 0.2999, 0.09829, 0.3597, 0.07269, 0.4246, 0.06405, 0.4921, 0.01613, 0.0135, 0.985, 0.0135, -1.543, 2.428, -1.543, 2.428, -1.543, 2.428, -1.543, 2.428, -1.543, 2.428, -1.543, 2.428, -1.543, 2.428, -1.543, 2.428, -1.543, 2.428, -1.543, 2.428, -1.543, 2.428, -1.543, 2.428, -1.543, 2.428, -1.543, 2.428, -1.543, 2.428, -1.543, 2.428, -1.543, 2.428, -1.543, 2.428, -1.543, 2.428, -1.543, 2.428, -1.543, 2.428, -1.543, 2.428, -1.543, 2.428, -1.543, 2.428, -1.543, 2.428, -1.543, 2.428, -1.543, 2.428, -1.543, 2.428, -1.543, 2.428, -1.543, 2.428, -1.543, 2.428, -1.543, 2.428, -1.543, 2.428, -1.543, 2.428, -1.543, 2.428, -1.543, 2.428, -1.543, 2.428, -1.543, 2.428, -1.543, 2.428, -1.543, 2.428, -1.543, 2.428, -1.543, 2.428, -1.543, 2.428, -1.543, 2.428, -1.543, 2.428, -1.543, 2.428, -1.543, 2.428, -1.543, 2.428, -1.543, 2.428, -1.543, 2.428, -1.543, 2.428, -1.543, 2.428, -1.543, 2.428, -1.543, 2.428, -1.543, 2.428, -1.543, 2.428, -1.543, 2.428, -1.543, 2.428, -1.543, 2.428, -1.543, 2.428, -1.543, 2.428, -1.543, 2.428, -1.543, 2.428, -1.543, 2.428, -1.543, 2.428, -1.543, 2.428, -1.543, 2.428, -1.543, 2.428, -1.543, 2.428, -1.543, 2.428, -1.543, 2.428, -1.543, 2.428, -1.543, 2.428, -1.543, 2.428, -1.543, 2.428, -1.543, 2.428, -1.543, 2.428, -1.543, 2.428, -1.543, 2.428, -1.543, 2.428, -1.543, 2.428, -1.543, 2.428, -1.543, 2.428, -1.543, 2.428, -1.543, 2.428, -1.543, 2.428, -1.543, 2.428, -1.543, 2.428, -1.543, 2.428, -1.543, 2.428, -1.543, 2.428, -1.543, 2.428, -1.543, 2.428, -1.543, 2.428, -1.543, 2.428, -1.543, 2.428, -1.543, 2.428, -1.543, 2.428, -1.543, 2.428, -1.543, 2.428, -1.543, 2.428, -1.543, 2.428, -1.543, 2.428, -1.543, 2.428, -1.543, 2.428, -1.543, 2.428, -1.543, 2.428, -1.543, 2.428, -1.543, 2.428, -1.543, 2.428, -1.543, 2.428, -1.543, 2.428, -1.543, 2.428, -4.063, -4.508, -4.071, -4.575, -4.097, -4.64, -4.138, -4.7, -4.194, -4.753, -4.263, -4.796, -4.323, -4.859, -4.416, -4.881, -4.512, -4.888, -4.609, -4.881, -4.702, -4.859, -4.762, -4.796, -4.831, -4.753, -4.886, -4.7, -4.928, -4.64, -4.954, -4.575, -4.962, -4.508, -4.984, -4.986, -4.015, -4.986, -1.543, 2.428, -1.543, 2.428, -1.543, 2.428, -1.543, 2.428, -1.543, 2.428, -1.543, 2.428, -1.543, 2.428, -1.543, 2.428, -1.543, 2.428, -1.543, 2.428, -1.543, 2.428, -1.543, 2.428, -1.543, 2.428, -1.543, 2.428, -1.543, 2.428, -1.543, 2.428, -1.543, 2.428, -1.543, 2.428, -1.543, 2.428, -1.543, 2.428, -1.543, 2.428, -1.543, 2.428, -1.543, 2.428, -1.543, 2.428, -1.543, 2.428, -1.543, 2.428, -1.543, 2.428, -1.543, 2.428, -1.543, 2.428, -1.543, 2.428, -1.543, 2.428, -1.543, 2.428, -1.543, 2.428, -1.543, 2.428, -1.543, 2.428, -1.543, 2.428, -1.543, 2.428, -1.543, 2.428, -1.543, 2.428, -1.543, 2.428, -1.543, 2.428, -1.543, 2.428, -1.543, 2.428, -1.543, 2.428, -1.543, 2.428, -1.543, 2.428, -1.543, 2.428, -1.543, 2.428, -1.543, 2.428, -1.543, 2.428, -1.543, 2.428, -1.543, 2.428, -1.543, 2.428, -1.543, 2.428, -1.543, 2.428, -1.543, 2.428, -1.543, 2.428, -1.543, 2.428, -1.543, 2.428, -1.543, 2.428, -1.543, 2.428, -1.543, 2.428, -1.543, 2.428, -1.543, 2.428, -1.543, 2.428, -1.543, 2.428, -1.543, 2.428, -1.543, 2.428, -1.543, 2.428, -1.543, 2.428, -1.543, 2.428, -1.543, 2.428, -1.543, 2.428, -1.543, 2.428, -1.543, 2.428, -1.543, 2.428, -1.543, 2.428, -1.543, 2.428, -1.543, 2.428, -1.543, 2.428, -1.543, 2.428, -1.543, 2.428, -1.543, 2.428, -1.543, 2.428, -1.543, 2.428, -1.543, 2.428, -1.543, 2.428, -1.543, 2.428, -1.543, 2.428, -1.543, 2.428, -1.543, 2.428, -1.543, 2.428, -1.543, 2.428, -1.543, 2.428, -1.543, 2.428, -1.543, 2.428, -1.543, 2.428, -1.543, 2.428, -1.543, 2.428, -1.543, 2.428, -1.543, 2.428, -1.543, 2.428, -1.543, 2.428, -1.543, 2.428, -1.543, 2.428, -1.543, 2.428, -1.543, 2.428, -1.543, 2.428, -1.543, 2.428, -1.543, 2.428, -1.543, 2.428, -1.543, 2.428, -1.543, 2.428, -1.543, 2.428, -1.543, 2.428, -1.543, 2.428, -1.543, 2.428, -1.543, 2.428, -1.543, 2.428, -1.543, 2.428, -1.543, 2.428, -1.543, 2.428, -1.543, 2.428, -1.543, 2.428, -1.543, 2.428, -1.543, 2.428, -1.543, 2.428, -1.543, 2.428, -1.543, 2.428, -1.543, 2.428, -1.543, 2.428, -1.543, 2.428, -1.543, 2.428, -1.543, 2.428, -1.543, 2.428, -1.543, 2.428, -1.543, 2.428, -1.543, 2.428, -1.543, 2.428, -1.543, 2.428, -1.543, 2.428])
me_housingandinnderwalls_1.materials.append(mat_cladingwall)
me_housingandinnderwalls_1.use_remesh_preserve_volume = False
me_housingandinnderwalls_1.use_remesh_preserve_attributes = False
me_housingandinnderwalls_1.use_mirror_vertex_groups = False
me_housingandinnderwalls_1.update()
me_housingandinnderwalls_1.normals_split_custom_set([tuple(v) for v in zip(*[iter([-0.9045, -0.4266, -0.001409, -0.8294, -0.5486, 0.1056, -0.7195, -0.6876, -0.09807, -0.7635, -0.6458, 0.001397, -0.9992, 0.03972, -0.0009786, -0.7538, 0.585, -0.2993, -0.8172, 0.5487, 0.1761, 0.9045, -0.4266, 0.001399, 0.8294, -0.5486, -0.1056, 0.7194, -0.6876, 0.09811, 0.7635, -0.6458, -0.001355, 0.9992, 0.0397, 0.0009789, 0.7538, 0.585, 0.2993, 0.8173, 0.5487, -0.1761, -0.08766, -0.9962, -1.295e-06, -0.1336, -0.991, 0.0004487, -0.2907, -0.9568, -0.0001058, -0.2907, -0.9568, -0.0001058, -0.1336, -0.991, 0.0004487, -0.3928, -0.9196, 0.0004491, -0.2907, -0.9568, -0.0001058, -0.3928, -0.9196, 0.0004491, -0.4502, -0.8902, -0.06945, -0.4669, -0.8843, -0.0009242, -0.4752, -0.8793, -0.03183, -0.5603, -0.8283, -0.0004609, -0.5603, -0.8283, -0.0004609, -0.4752, -0.8793, -0.03183, -0.4825, -0.8759, 0.0, -0.5411, -0.8408, -0.01662, -0.5603, -0.8283, -0.0004609, -0.5411, -0.8408, -0.01662, -0.7008, -0.7116, -0.04922, -0.9807, -0.1957, 0.0003552, -0.9807, -0.1957, 0.0003552, -0.7008, -0.7116, -0.04922, -0.7723, -0.6353, 0.0005133, -0.752, -0.6499, -0.1101, -0.9807, -0.1957, 0.0003552, -0.752, -0.6499, -0.1101, -0.997, -0.07678, 0.0004625, -0.9915, -0.09937, -0.08442, -0.9807, -0.1957, 0.0003552, -0.9915, -0.09937, -0.08442, -0.9971, -0.07546, 0.0002474, -0.9972, -0.07514, 0.0001403, -0.9895, -0.1444, 0.0002468, -0.08064, -0.9967, -3.141e-07, -0.1638, -0.9864, -0.01041, -0.3549, -0.9348, -0.01272, -0.695, -0.719, -2.104e-07, -0.695, -0.719, -2.104e-07, -0.3549, -0.9348, -0.01272, -0.7453, -0.654, -0.1297, -0.695, -0.719, -2.104e-07, -0.7453, -0.654, -0.1297, -0.9869, -0.1611, 2.609e-08, -0.9889, -0.04025, 0.1433, -0.9045, -0.4266, -0.001409, -0.9045, -0.4266, -0.001409, -0.9889, -0.04025, 0.1433, -0.8294, -0.5486, 0.1056, -0.7635, -0.6458, 0.001397, -0.7195, -0.6876, -0.09807, -0.7298, -0.6816, 0.05315, -0.7635, -0.6458, 0.001397, -0.7298, -0.6816, 0.05315, -0.7928, -0.6094, -0.0007479, -0.9001, -0.4307, -0.06532, -0.8957, -0.4447, -0.0006659, -0.8957, -0.4447, -0.0006659, -0.9001, -0.4307, -0.06532, -0.9898, -0.1425, -0.0005224, -0.9781, 0.2068, -0.02333, -0.9758, -0.2188, -0.0005475, -0.9758, -0.2188, -0.0005475, -0.9781, 0.2068, -0.02333, -0.7197, -0.589, 0.3675, -0.9758, -0.2188, -0.0005475, -0.7197, -0.589, 0.3675, -0.2194, -0.8829, -0.4151, -0.9977, -0.06735, -0.0002695, -0.9977, -0.06735, -0.0002695, -0.2194, -0.8829, -0.4151, -0.602, -0.5282, -0.5988, -0.9977, -0.06735, -0.0002695, -0.602, -0.5282, -0.5988, -0.9999, 0.01447, -1.595e-07, -0.9999, 0.01447, -1.595e-07, -0.9487, 0.3081, 0.07151, -0.9992, 0.03972, -0.0009786, -0.9992, 0.03972, -0.0009786, -0.9487, 0.3081, 0.07151, -0.7538, 0.585, -0.2993, -0.1186, 0.9929, 6.694e-08, -0.2255, 0.9742, 2.014e-07, 0.2338, 0.9592, -0.1587, 0.7472, 0.5765, -0.3306, -0.4523, 0.8918, 2.178e-07, 0.225, 0.8409, 0.4923, 0.7472, 0.5765, 0.3306, 0.06898, 0.9976, 1.401e-07, -0.9992, 0.03972, -0.0009786, -0.8172, 0.5487, 0.1761, -0.9611, 0.2762, 0.00489, -0.9912, 0.02041, 0.1308, -0.914, 0.4057, 0.001518, -0.914, 0.4057, 0.001518, -0.9912, 0.02041, 0.1308, -0.8032, 0.5913, 0.07234, -0.914, 0.4057, 0.001518, -0.8032, 0.5913, 0.07234, -0.6943, 0.7147, 0.08454, -0.678, 0.7351, 1.97e-07, -0.8453, 0.5343, -9.886e-08, -0.5378, 0.8431, 9.179e-08, -0.5875, 0.8082, 0.04036, -0.77, 0.6381, -4.062e-08, -0.8312, 0.5495, 0.08454, -0.678, 0.7351, 1.97e-07, -0.5032, 0.8642, 0.004339, -0.07806, 0.9955, 0.05309, -0.2255, 0.9742, 2.014e-07, -0.5378, 0.8431, 9.179e-08, 0.06898, 0.9976, 1.401e-07, 0.1439, 0.8811, 0.4505, -0.5651, 0.8233, 0.05309, -0.1186, 0.9929, 6.694e-08, 0.2598, 0.9064, -0.333, -0.9172, 0.3474, -0.1952, -0.7234, 0.6904, 9.27e-05, -0.7234, 0.6904, 9.27e-05, -0.9172, 0.3474, -0.1952, -0.968, 0.2443, -0.05804, -0.7234, 0.6904, 9.27e-05, -0.968, 0.2443, -0.05804, -0.9769, 0.149, -0.153, -0.9353, 0.3539, 2.538e-07, -0.9353, 0.3539, 2.538e-07, -0.9769, 0.149, -0.153, -0.4328, 0.9007, 0.0377, -0.9353, 0.3539, 2.538e-07, -0.4328, 0.9007, 0.0377, 0.04388, 0.9983, 0.03921, -0.9503, 0.3115, 1.132e-07, -0.9503, 0.3115, 1.132e-07, 0.04388, 0.9983, 0.03921, -0.7035, 0.5941, -0.39, -0.9503, 0.3115, 1.132e-07, -0.7035, 0.5941, -0.39, -1.0, 3.718e-05, 5.021e-08, -0.9262, 0.2546, -0.278, -0.9997, 0.02344, -1.73e-05, -0.9997, 0.02344, -1.73e-05, -0.9262, 0.2546, -0.278, -1.0, 0.0001018, 4.483e-06, -0.9959, 0.08936, 0.01264, -0.9997, 0.02344, -1.73e-05, -0.9959, 0.08936, 0.01264, -0.9915, 0.1253, 0.035, -0.9739, 0.227, -1.692e-05, -0.9739, 0.227, -1.692e-05, -0.9915, 0.1253, 0.035, -0.9949, 0.1006, 8.624e-07, -0.8712, 0.4867, 0.06358, -0.9739, 0.227, -1.692e-05, -0.8712, 0.4867, 0.06358, -0.8616, 0.5076, 1.099e-06, -0.857, 0.5132, 0.04704, -0.7958, 0.6056, 9.903e-07, -0.7958, 0.6056, 9.903e-07, -0.857, 0.5132, 0.04704, -0.8616, 0.5076, 9.142e-07, -0.8616, 0.5076, 9.142e-07, -0.8709, 0.4897, 0.04309, -0.9306, 0.3661, 1.142e-06, -0.7262, 0.6875, 4.812e-07, -0.7958, 0.6056, 9.903e-07, -0.7262, 0.6875, 4.812e-07, -0.4675, 0.884, 4.28e-07, -0.4675, 0.884, 4.28e-07, -0.7262, 0.6875, 4.812e-07, -0.3056, 0.9522, -1.822e-06, -0.4675, 0.884, 4.28e-07, -0.3056, 0.9522, -1.822e-06, -0.1782, 0.984, 0.0, -0.1782, 0.984, 0.0, -0.3056, 0.9522, -1.822e-06, -0.1782, 0.984, 0.0, 0.08766, -0.9962, -2.724e-07, 0.1336, -0.991, -0.0004491, 0.2907, -0.9568, 0.0001056, 0.2907, -0.9568, 0.0001056, 0.1336, -0.991, -0.0004491, 0.3928, -0.9196, -0.0004495, 0.2907, -0.9568, 0.0001056, 0.3928, -0.9196, -0.0004495, 0.5603, -0.8283, 0.0004608, 0.5603, -0.8283, 0.0004608, 0.3928, -0.9196, -0.0004495, 0.6675, -0.7446, -0.0002566, 0.5011, -0.8642, 0.0455, 0.4825, -0.8759, -2.307e-07, 0.4825, -0.8759, -2.307e-07, 0.4825, -0.8759, -2.307e-07, 0.5411, -0.8408, 0.01662, 0.5603, -0.8283, 0.0004608, 0.5411, -0.8408, 0.01662, 0.7008, -0.7116, 0.04921, 0.9807, -0.1957, -0.0003369, 0.9807, -0.1957, -0.0003369, 0.7008, -0.7116, 0.04921, 0.7723, -0.6353, -0.0005138, 0.8659, -0.4947, 0.07442, 0.9807, -0.1957, -0.0003369, 0.8659, -0.4947, 0.07442, 0.997, -0.0768, -0.0004623, 0.9971, -0.0761, -0.0003178, 0.9807, -0.1957, -0.0003369, 0.9971, -0.0761, -0.0003178, 0.9971, -0.07546, -0.0002469, 0.9972, -0.07492, -6.319e-05, 0.9895, -0.1444, -0.0002463, 0.08064, -0.9967, -1.314e-07, 0.1638, -0.9864, 0.01041, 0.3549, -0.9348, 0.01272, 0.695, -0.719, 1.694e-07, 0.695, -0.719, 1.694e-07, 0.3549, -0.9348, 0.01272, 0.7453, -0.654, 0.1297, 0.695, -0.719, 1.694e-07, 0.7453, -0.654, 0.1297, 0.9869, -0.1611, 3.673e-07, 0.9913, -0.09079, 0.09525, 0.9045, -0.4266, 0.001399, 0.9045, -0.4266, 0.001399, 0.9913, -0.09079, 0.09525, 0.8294, -0.5486, -0.1056, 0.7635, -0.6458, -0.001355, 0.7194, -0.6876, 0.09811, 0.7298, -0.6816, -0.05316, 0.7635, -0.6458, -0.001355, 0.7298, -0.6816, -0.05316, 0.7928, -0.6094, 0.0007486, 0.9041, -0.4258, 0.03517, 0.8957, -0.4447, 0.0006666, 0.8957, -0.4447, 0.0006666, 0.9041, -0.4258, 0.03517, 0.9898, -0.1425, 0.0005229, 0.9781, 0.2068, 0.02333, 0.9758, -0.2188, 0.0003793, 0.9758, -0.2188, 0.0003793, 0.9781, 0.2068, 0.02333, 0.7197, -0.589, -0.3675, 0.9758, -0.2188, 0.0003793, 0.7197, -0.589, -0.3675, 0.2195, -0.8829, 0.4151, 0.9977, -0.06736, 2.338e-08, 0.9977, -0.06736, 2.338e-08, 0.2195, -0.8829, 0.4151, 0.9414, -0.3358, 0.03133, 0.9977, -0.06736, 2.338e-08, 0.9414, -0.3358, 0.03133, 0.9999, 0.01447, 1.537e-07, 0.9999, 0.01447, 1.537e-07, 0.9487, 0.3081, -0.07151, 0.9992, 0.0397, 0.0009789, 0.9992, 0.0397, 0.0009789, 0.9487, 0.3081, -0.07151, 0.7538, 0.585, 0.2993, 0.9992, 0.0397, 0.0009789, 0.8173, 0.5487, -0.1761, 0.9611, 0.2762, -0.004889, 0.9912, 0.02044, -0.1308, 0.914, 0.4057, -0.001518, 0.914, 0.4057, -0.001518, 0.9912, 0.02044, -0.1308, 0.8195, 0.5708, -0.05057, 0.914, 0.4057, -0.001518, 0.8195, 0.5708, -0.05057, 0.6943, 0.7147, -0.08454, 0.678, 0.7351, 1.713e-07, 0.8453, 0.5343, 1.373e-07, 0.5378, 0.8431, 3.452e-07, 0.5874, 0.8083, -0.04039, 0.77, 0.6381, 3.281e-07, 0.8312, 0.5495, -0.08454, 0.678, 0.7351, 1.713e-07, 0.4436, 0.896, -0.0185, 0.07802, 0.9955, -0.0531, 0.2256, 0.9742, 2.22e-07, 0.5378, 0.8431, 3.452e-07, -0.069, 0.9976, 0.0001071, -0.1439, 0.8811, -0.4505, 0.5652, 0.8233, -0.05309, 0.1186, 0.9929, 4.452e-08, -0.303, 0.8159, -0.4924, -0.02776, 0.9804, -0.195, 0.7234, 0.6904, -8.326e-05, 0.7234, 0.6904, -8.326e-05, -0.02776, 0.9804, -0.195, 0.968, 0.2443, 0.05804, 0.7234, 0.6904, -8.326e-05, 0.968, 0.2443, 0.05804, 0.9769, 0.1491, 0.153, 0.9353, 0.3539, 1.523e-07, 0.9353, 0.3539, 1.523e-07, 0.9769, 0.1491, 0.153, 0.4328, 0.9007, -0.0377, 0.9353, 0.3539, 1.523e-07, 0.4328, 0.9007, -0.0377, -0.04387, 0.9983, -0.03921, 0.9503, 0.3115, 1.139e-07, 0.9503, 0.3115, 1.139e-07, -0.04387, 0.9983, -0.03921, 0.784, 0.5687, 0.2487, 0.9503, 0.3115, 1.139e-07, 0.784, 0.5687, 0.2487, 1.0, 3.853e-05, 7.764e-08, 0.9311, 0.2464, 0.2691, 0.9997, 0.02349, 1.784e-05, 0.9997, 0.02349, 1.784e-05, 0.9311, 0.2464, 0.2691, 1.0, 7.848e-05, -3.544e-06, 0.9967, 0.08168, -0.001867, 0.9997, 0.02349, 1.784e-05, 0.9967, 0.08168, -0.001867, 0.9915, 0.1253, -0.035, 0.9739, 0.227, 1.799e-05, 0.9739, 0.227, 1.799e-05, 0.9915, 0.1253, -0.035, 0.9949, 0.1006, -1.571e-07, 0.8813, 0.4719, -0.02546, 0.9739, 0.227, 1.799e-05, 0.8813, 0.4719, -0.02546, 0.8616, 0.5076, 4.724e-08, 0.8592, 0.511, -0.02687, 0.7958, 0.6056, 1.06e-07, 0.7958, 0.6056, 1.06e-07, 0.8592, 0.511, -0.02687, 0.8616, 0.5076, 9.577e-08, 0.8616, 0.5076, 9.577e-08, 0.8709, 0.4897, -0.04309, 0.9306, 0.3661, 7.466e-08, 0.7262, 0.6875, 5.159e-08, 0.7958, 0.6056, 1.06e-07, 0.7262, 0.6875, 5.159e-08, 0.5186, 0.855, 8.022e-08, 0.5186, 0.855, 8.022e-08, 0.7262, 0.6875, 5.159e-08, 0.3782, 0.9257, 0.0, 0.5186, 0.855, 8.022e-08, 0.3782, 0.9257, 0.0, 0.2468, 0.9691, 0.0, 0.2468, 0.9691, 0.0, 0.3782, 0.9257, 0.0, 0.2468, 0.9691, 0.0, -0.08064, -0.9967, -3.141e-07, -0.9895, -0.1444, 0.0002388, 0.00483, -0.08375, -0.9965, 0.04478, -0.999, 0.0006056, -0.1953, -0.9807, -1.789e-07, -0.0477, -0.9989, 0.002239, 0.077, -0.997, 0.0006058, 0.06089, -0.9981, -2.279e-07, -0.08766, -0.9962, -1.295e-06, -0.02631, -0.9997, -8.255e-08, -0.02631, -0.9997, -1.642e-07, -0.1336, -0.991, 0.0004487, -0.08766, -0.9962, -1.295e-06, -0.02631, -0.9997, -1.642e-07, 0.1186, 0.9929, 4.452e-08, 0.2256, 0.9742, 2.22e-07, -0.1439, 0.8811, 0.4505, -0.7473, 0.5765, 0.3306, 0.4524, 0.8918, -0.0005485, -0.3029, 0.816, 0.4924, -0.7473, 0.5765, -0.3306, -0.069, 0.9976, 0.0001071, 0.08064, -0.9967, -1.314e-07, 0.9895, -0.1444, -0.0002389, -0.004831, -0.08375, 0.9965, -0.04477, -0.999, -0.0006061, 0.1953, -0.9807, -1.794e-07, 0.0477, -0.9989, -0.002239, -0.07701, -0.997, -0.0006072, -0.0609, -0.9981, -1.032e-07, 0.08766, -0.9962, -2.724e-07, 0.02632, -0.9997, -2.476e-07, 0.02632, -0.9997, -2.476e-07, 0.1336, -0.991, -0.0004491, 0.08766, -0.9962, -2.724e-07, 0.02632, -0.9997, -2.476e-07, 0.0006242, 1.0, 0.0, 0.0006242, 1.0, 0.0, 0.0006242, 1.0, 0.0, 0.0006242, 1.0, 0.0, 0.0006242, 1.0, 0.0, 0.0006242, 1.0, 0.0, 0.0, -1.0, -5.842e-06, 0.0, -1.0, -5.909e-06, 0.0, -1.0, -5.979e-06, 0.0, -1.0, -5.842e-06, 0.0, -1.0, -5.772e-06, 0.0, -1.0, -5.909e-06, 1.0, -2.115e-06, -9.082e-08, 1.0, -1.96e-06, -2.042e-08, 1.0, -1.96e-06, -2.042e-08, 1.0, -2.121e-06, -9.347e-08, 1.0, -1.969e-06, -2.452e-08, 1.0, -1.96e-06, -2.042e-08, 1.0, -1.96e-06, -2.042e-08, 1.0, -1.96e-06, -2.042e-08, 1.0, -1.96e-06, -2.042e-08, 1.0, -1.96e-06, -2.042e-08, 1.0, -1.96e-06, -2.042e-08, 1.0, -1.96e-06, -2.042e-08, 1.0, -1.96e-06, -2.042e-08, 1.0, -1.96e-06, -2.042e-08, 1.0, -1.96e-06, -2.042e-08, 1.0, -1.96e-06, -2.042e-08, 1.0, -1.96e-06, -2.042e-08, 1.0, -1.96e-06, -2.042e-08, 1.0, -1.96e-06, -2.042e-08, 1.0, -1.96e-06, -2.042e-08, 1.0, -1.971e-06, -2.563e-08, -1.0, 2.767e-06, 2.697e-09, -1.0, 2.884e-06, 1.913e-08, -1.0, 2.884e-06, 1.913e-08, -1.0, 2.772e-06, 3.307e-09, -1.0, 2.876e-06, 1.795e-08, -1.0, 2.884e-06, 1.913e-08, -1.0, 2.884e-06, 1.913e-08, -1.0, 2.884e-06, 1.913e-08, -1.0, 2.884e-06, 1.913e-08, -1.0, 2.884e-06, 1.913e-08, -1.0, 2.884e-06, 1.913e-08, -1.0, 2.884e-06, 1.913e-08, -1.0, 2.884e-06, 1.913e-08, -1.0, 2.884e-06, 1.913e-08, -1.0, 2.884e-06, 1.913e-08, -1.0, 2.884e-06, 1.913e-08, -1.0, 2.884e-06, 1.913e-08, -1.0, 2.884e-06, 1.913e-08, -1.0, 2.884e-06, 1.913e-08, -1.0, 2.884e-06, 1.913e-08, -1.0, 2.878e-06, 1.821e-08, -0.7473, 0.5765, -0.3306, -0.1439, 0.8811, -0.4505, -0.069, 0.9976, 0.0001071, 0.9885, -0.04264, 0.1451, 0.9869, -0.1611, -4.867e-07, 0.4653, -0.8843, 0.03879, 0.8986, -0.4387, 0.001557, 0.8142, 0.5547, 0.1711, 0.8614, 0.5076, -0.01438, 0.9993, 0.03623, 0.002623, 0.9517, 0.3071, -0.002347, 0.8709, 0.4897, -0.04309, 0.8932, 0.4479, -0.03942, 0.9306, 0.3661, 7.466e-08, 0.9172, 0.3473, -0.1952, -0.3029, 0.816, 0.4924, 0.4524, 0.8918, -0.0005485, 0.8895, 0.4488, -0.08529, 0.9915, 0.01779, 0.1292, 0.9517, 0.3071, -0.002347, 0.8453, 0.5343, 1.373e-07, 0.9262, 0.1978, -0.3209, 0.7036, 0.594, -0.39, 0.9962, 0.08654, -2.304e-06, 0.07802, 0.9955, -0.0531, -0.1439, 0.8811, 0.4505, 0.2256, 0.9742, 2.22e-07, 0.2195, -0.8829, -0.4151, 0.7196, -0.5892, 0.3675, 0.9117, -0.411, -1.495e-07, 0.9874, -0.1511, -0.04637, 0.997, -0.07679, -0.0004622, 0.997, -0.07679, -0.0004622, 0.7518, -0.65, -0.1109, 0.9808, -0.1951, -0.0005328, 0.9971, -0.07609, -0.0003486, 0.8932, 0.4479, -0.03942, 0.9949, 0.1006, 4.583e-08, 0.9965, 0.07683, -0.03313, 0.9985, 0.05513, -9.784e-07, 0.9306, 0.3661, 7.466e-08, -1.0, 2.878e-06, 1.821e-08, -1.0, 2.764e-06, 2.207e-09, -1.0, 2.764e-06, 2.207e-09, -1.0, 2.764e-06, 2.207e-09, -1.0, 2.764e-06, 2.207e-09, -1.0, 2.764e-06, 2.207e-09, -1.0, 2.764e-06, 2.207e-09, -1.0, 2.764e-06, 2.207e-09, -1.0, 2.764e-06, 2.207e-09, -1.0, 2.764e-06, 2.207e-09, -1.0, 2.764e-06, 2.207e-09, -1.0, 2.764e-06, 2.207e-09, -1.0, 2.764e-06, 2.207e-09, -1.0, 2.764e-06, 2.207e-09, -1.0, 2.764e-06, 2.207e-09, -1.0, 2.764e-06, 2.207e-09, -1.0, 2.876e-06, 1.795e-08, -1.0, 2.772e-06, 3.307e-09, -1.0, 2.767e-06, 2.697e-09, 0.8946, -0.4468, 0.006286, 0.8269, -0.5621, -0.01819, 0.8853, -0.4649, -0.0009667, 0.9915, 0.01779, 0.1292, 0.9611, 0.2762, -0.004889, 0.8142, 0.5547, 0.1711, 0.9517, 0.3071, -0.002347, 0.9542, -0.2977, 0.02864, 0.602, -0.5282, -0.5988, 0.9999, -0.01124, 0.001781, -0.7473, 0.5765, 0.3306, -0.303, 0.8159, -0.4924, 0.1186, 0.9929, 4.452e-08, 0.602, -0.5282, -0.5988, 0.2195, -0.8829, -0.4151, 0.9117, -0.411, -1.495e-07, 0.9999, -0.01124, 0.001781, 0.8846, -0.46, 0.07723, 0.8946, -0.4468, 0.006286, 0.8853, -0.4649, -0.0009667, 0.9974, 0.07132, -0.01268, 1.0, 7.642e-05, -3.178e-06, 1.0, 7.642e-05, -3.178e-06, 0.9262, 0.1978, -0.3209, 0.9962, 0.08654, -2.304e-06, 0.9985, 0.05513, -9.784e-07, 0.4653, -0.8843, 0.03879, 0.2169, -0.9761, 0.01272, 0.1953, -0.9807, -1.794e-07, 0.8986, -0.4387, 0.001557, 0.7518, -0.65, -0.1109, 0.7723, -0.6353, -0.0005137, 0.7125, -0.7005, -0.04094, 0.6675, -0.7446, -0.0002566, 0.9808, -0.1951, -0.0005328, 0.8614, 0.5076, -0.01438, 1.0, 0.004811, 0.002678, 1.0, 0.004811, 0.002678, 0.9542, -0.2977, 0.02864, 0.9999, -0.01124, 0.001781, 0.9993, 0.03623, 0.002623, 0.9972, -0.07533, 0.0003137, 0.9874, -0.1511, -0.04637, 0.9971, -0.07609, -0.0003486, 0.8312, 0.5495, -0.08454, 0.8895, 0.4488, -0.08529, 0.8453, 0.5343, 1.373e-07, 0.7125, -0.7005, -0.04094, 0.5011, -0.8642, 0.0455, 0.6675, -0.7446, -0.0002566, 0.9965, 0.07683, -0.03313, 0.9974, 0.07132, -0.01268, 0.9985, 0.05513, -9.784e-07, 0.5193, -0.8508, 0.08063, 0.9044, -0.4236, 0.05115, 0.7832, -0.6217, -0.002251, 0.8667, 0.4919, 0.08278, 0.9172, 0.3473, -0.1952, 0.4524, 0.8918, -0.0005485, 0.9019, 0.432, 2.749e-05, 0.7036, 0.594, -0.39, 0.4896, 0.8711, -0.03919, 0.6723, 0.7403, 1.441e-07, 0.9962, 0.08654, -2.304e-06, 0.7196, -0.5892, 0.3675, 0.9909, -0.1346, -2.596e-07, 0.8846, -0.46, 0.07723, 0.8853, -0.4649, -0.0009667, 0.9117, -0.411, -1.495e-07, 0.9044, -0.4236, 0.05115, 0.9885, -0.04264, 0.1451, 0.8986, -0.4387, 0.001557, 0.7832, -0.6217, -0.002251, 0.8269, -0.5621, -0.01819, 0.7667, -0.642, -0.003624, 0.5193, -0.8508, 0.08063, 0.7832, -0.6217, -0.002251, 0.8853, -0.4649, -0.0009667, -0.07701, -0.997, -0.0006072, 0.9888, -0.1444, 0.03717, -0.0609, -0.9981, -1.032e-07, -0.04477, -0.999, -0.0006061, 0.1638, -0.9864, 0.01041, 0.08064, -0.9967, -1.314e-07, 0.4896, 0.8711, -0.03919, 0.7533, 0.6376, -0.1615, 0.6723, 0.7403, 1.441e-07, 0.5652, 0.8233, -0.05309, 0.5874, 0.8083, -0.04039, 0.5378, 0.8431, 3.452e-07, 0.6943, 0.7147, -0.08454, 0.77, 0.6381, -3.954e-07, 0.4436, 0.896, -0.0185, 0.678, 0.7351, 1.713e-07, 0.7533, 0.6376, -0.1615, 0.9769, 0.149, -0.1531, 0.9019, 0.432, 2.749e-05, 0.6723, 0.7403, 1.441e-07, 0.9769, 0.149, -0.1531, 0.8667, 0.4919, 0.08278, 0.9019, 0.432, 2.749e-05, 0.2169, -0.9761, 0.01272, 0.0477, -0.9989, -0.002239, 0.1953, -0.9807, -1.794e-07, -0.9965, 0.07549, 0.035, -0.9974, 0.07132, 0.01268, -0.9985, 0.05509, 2.15e-06, -0.217, -0.9761, -0.01272, -0.0477, -0.9989, 0.002239, -0.1953, -0.9807, -1.789e-07, 0.7472, 0.5765, -0.3306, 0.2598, 0.9064, -0.333, -0.1186, 0.9929, 6.694e-08, 1.0, -1.971e-06, -2.563e-08, 1.0, -2.126e-06, -9.568e-08, 1.0, -2.126e-06, -9.568e-08, 1.0, -2.126e-06, -9.568e-08, 1.0, -2.126e-06, -9.568e-08, 1.0, -2.126e-06, -9.568e-08, 1.0, -2.126e-06, -9.568e-08, 1.0, -2.126e-06, -9.568e-08, 1.0, -2.126e-06, -9.568e-08, 1.0, -2.126e-06, -9.568e-08, 1.0, -2.126e-06, -9.568e-08, 1.0, -2.126e-06, -9.568e-08, 1.0, -2.126e-06, -9.568e-08, 1.0, -2.126e-06, -9.568e-08, 1.0, -2.126e-06, -9.568e-08, 1.0, -2.126e-06, -9.568e-08, 1.0, -1.969e-06, -2.452e-08, 1.0, -2.121e-06, -9.347e-08, 1.0, -2.115e-06, -9.082e-08, -0.8964, 0.4384, 0.06569, -0.9949, 0.1006, 1.024e-06, -0.9965, 0.07549, 0.035, -0.9985, 0.05509, 2.15e-06, -0.9306, 0.3661, 1.142e-06, -0.7036, 0.594, 0.39, -0.4896, 0.8711, 0.0392, -0.6722, 0.7403, 8.44e-08, -0.9962, 0.08655, 3.545e-06, -0.5193, -0.8508, -0.08067, -0.9362, -0.3424, 0.07983, -0.7832, -0.6217, 0.002215, -0.9885, -0.04267, -0.1452, -0.9869, -0.1611, -2.246e-07, -0.4653, -0.8843, -0.03879, -0.8986, -0.4387, -0.001558, -0.8846, -0.46, -0.07723, -0.9, -0.4313, 0.06383, -0.8853, -0.4649, 0.0009626, -0.9972, -0.07538, -7.964e-05, -0.9875, -0.151, 0.04629, -0.9971, -0.07632, 0.0003871, -0.7587, 0.5792, 0.2981, -1.0, 0.004816, -0.002678, -1.0, 0.004816, -0.002678, -0.9542, -0.2977, -0.02865, -0.9999, -0.01124, -0.001781, -0.9993, 0.03619, -0.002608, -0.9262, 0.1978, 0.3209, -0.7036, 0.594, 0.39, -0.9962, 0.08655, 3.545e-06, -0.4896, 0.8711, 0.0392, -0.7533, 0.6376, 0.1615, -0.6722, 0.7403, 8.44e-08, -0.6943, 0.7147, 0.08454, -0.77, 0.6381, -4.315e-08, -0.5032, 0.8642, 0.004339, -0.678, 0.7351, 1.97e-07, -0.5011, -0.8642, -0.0455, -0.4825, -0.8759, -1.513e-07, -0.4502, -0.8902, -0.06945, -0.3928, -0.9196, 0.0004491, -0.6675, -0.7446, 0.0002561, -0.9362, -0.3424, 0.07983, -0.9885, -0.04267, -0.1452, -0.8986, -0.4387, -0.001558, -0.7832, -0.6217, 0.002215, -0.602, -0.5282, 0.5988, -0.2194, -0.8829, 0.4151, -0.9117, -0.411, -1.015e-07, -0.9999, -0.01124, -0.001781, -0.8667, 0.4919, -0.08279, 0.02771, 0.9804, -0.195, -0.4523, 0.8918, 2.178e-07, -0.9019, 0.432, -2.457e-05, -0.7518, -0.65, 0.1109, -0.7723, -0.6353, 0.0005133, -0.701, -0.7115, 0.04924, -0.6675, -0.7446, 0.0002561, -0.9808, -0.1951, 0.0005326, 0.04478, -0.999, 0.0006056, -0.1638, -0.9864, -0.01041, -0.08064, -0.9967, -3.141e-07, -0.07806, 0.9955, 0.05309, 0.2338, 0.9592, -0.1587, -0.2255, 0.9742, 2.014e-07, -0.2194, -0.8829, 0.4151, -0.7196, -0.5891, -0.3676, -0.9117, -0.411, -1.015e-07, -0.9769, 0.149, 0.153, -0.8667, 0.4919, -0.08279, -0.9019, 0.432, -2.457e-05, -0.9875, -0.151, 0.04629, -0.997, -0.07678, 0.0004624, -0.997, -0.07678, 0.0004624, -0.7518, -0.65, 0.1109, -0.9808, -0.1951, 0.0005326, -0.9971, -0.07632, 0.0003871, 0.7472, 0.5765, 0.3306, 0.1439, 0.8811, 0.4505, 0.06898, 0.9976, 1.401e-07, -0.9974, 0.07132, 0.01268, -1.0, 8.793e-05, 4.457e-06, -1.0, 8.793e-05, 4.457e-06, -0.9262, 0.1978, 0.3209, -0.9962, 0.08655, 3.545e-06, -0.9985, 0.05509, 2.15e-06, -0.9915, 0.01776, -0.1292, -0.9611, 0.2762, 0.00489, -0.8142, 0.5547, -0.1711, -0.9517, 0.3071, 0.002347, -0.8142, 0.5547, -0.1711, -0.7587, 0.5792, 0.2981, -0.9993, 0.03619, -0.002608, -0.9517, 0.3071, 0.002347, -0.7196, -0.5891, -0.3676, -0.9909, -0.1346, -2.366e-08, -0.8846, -0.46, -0.07723, -0.8853, -0.4649, 0.0009626, -0.9117, -0.411, -1.015e-07, -0.8895, 0.4488, 0.0853, -0.9915, 0.01776, -0.1292, -0.9517, 0.3071, 0.002347, -0.8453, 0.5343, -9.886e-08, 0.02771, 0.9804, -0.195, 0.225, 0.8409, 0.4923, -0.4523, 0.8918, 2.178e-07, -0.8269, -0.5621, 0.01821, -0.7667, -0.642, 0.003624, -0.5193, -0.8508, -0.08067, -0.7832, -0.6217, 0.002215, -0.8853, -0.4649, 0.0009626, -0.8709, 0.4897, 0.04309, -0.8964, 0.4384, 0.06569, -0.9306, 0.3661, 1.142e-06, -0.8312, 0.5495, 0.08454, -0.8895, 0.4488, 0.0853, -0.8453, 0.5343, -9.886e-08, -0.5651, 0.8233, 0.05309, -0.5875, 0.8082, 0.04036, -0.5378, 0.8431, 9.179e-08, -0.7533, 0.6376, 0.1615, -0.9769, 0.149, 0.153, -0.9019, 0.432, -2.457e-05, -0.6722, 0.7403, 8.44e-08, 0.077, -0.997, 0.0006058, -0.9888, -0.1444, -0.03711, 0.06089, -0.9981, -2.279e-07, -0.701, -0.7115, 0.04924, -0.5011, -0.8642, -0.0455, -0.6675, -0.7446, 0.0002561, -0.4653, -0.8843, -0.03879, -0.217, -0.9761, -0.01272, -0.1953, -0.9807, -1.789e-07, -0.8986, -0.4387, -0.001558, -0.9, -0.4313, 0.06383, -0.8269, -0.5621, 0.01821, -0.8853, -0.4649, 0.0009626, -0.9542, -0.2977, -0.02865, -0.602, -0.5282, 0.5988, -0.9999, -0.01124, -0.001781])] * 3)])

# ---- objects
ob_cylinder = bpy.data.objects.new('Cylinder', me_cylinder)
ob_housingandinnderwalls_1 = bpy.data.objects.new('HousingAndInnderWalls_1', me_housingandinnderwalls_1)

# ---- transforms, parenting, visibility, modifiers, constraints
ob_cylinder.location = (-0.323, 0.0, 5.508)
ob_cylinder.rotation_euler = (-0.0, 1.571, 0.0)
ob_cylinder.scale = (4.878, 3.664, 3.742)
ob_cylinder.lineart.crease_threshold = 0.0
_m = ob_cylinder.modifiers.new('Decimate', 'DECIMATE')
_m.decimate_type = 'UNSUBDIV'
_m.angle_limit = 0.3176
ob_housingandinnderwalls_1.location = (0.0, 0.0, 5.724)
ob_housingandinnderwalls_1.rotation_euler = (1.571, -0.0, 0.0)
ob_housingandinnderwalls_1.hide_viewport = True
ob_housingandinnderwalls_1.lineart.crease_threshold = 0.0

# ---- collection membership
col_collection_1.objects.link(ob_cylinder)
col_collection_1.objects.link(ob_housingandinnderwalls_1)

# ---- scene / render settings (as saved in the file)
scene.frame_start = 1; scene.frame_end = 250; scene.frame_set(1)
scene.render.engine = 'BLENDER_EEVEE_NEXT'
scene.render.resolution_percentage = 50
scene.render.dither_intensity = 0.0
scene.cycles.use_denoising = False
scene.cycles.samples = 128
scene.cycles.sampling_pattern = 'TABULATED_SOBOL'
scene.cycles.use_adaptive_sampling = False
scene.cycles.use_light_tree = False
scene.cycles.blur_glossy = 0.0
scene.cycles.sample_clamp_indirect = 0.0
scene.view_settings.view_transform = 'Standard'
bpy.context.view_layer.update()

# ---- added for rendering (the .blend has no active camera and no usable light): camera, sun
cam_auto = bpy.data.cameras.new('AutoCamera')
cam_auto.lens = 50.0
cam_auto.sensor_width = 36.0
cam_auto.clip_end = 1000.0
ob_auto_camera = bpy.data.objects.new('AutoCamera', cam_auto)
scene.collection.objects.link(ob_auto_camera)
ob_auto_camera.location = (24.5693, -29.535, 22.284)
ob_auto_camera.rotation_euler = (1.09748, -7.21219e-08, 0.694738)
scene.camera = ob_auto_camera
light_auto_sun = bpy.data.lights.new('AutoSun', 'SUN')
light_auto_sun.energy = 3.0
light_auto_sun.angle = 0.0523599
ob_auto_sun = bpy.data.objects.new('AutoSun', light_auto_sun)
scene.collection.objects.link(ob_auto_sun)
ob_auto_sun.rotation_euler = (0.872665, 0.174533, 0.523599)
bpy.context.view_layer.update()
